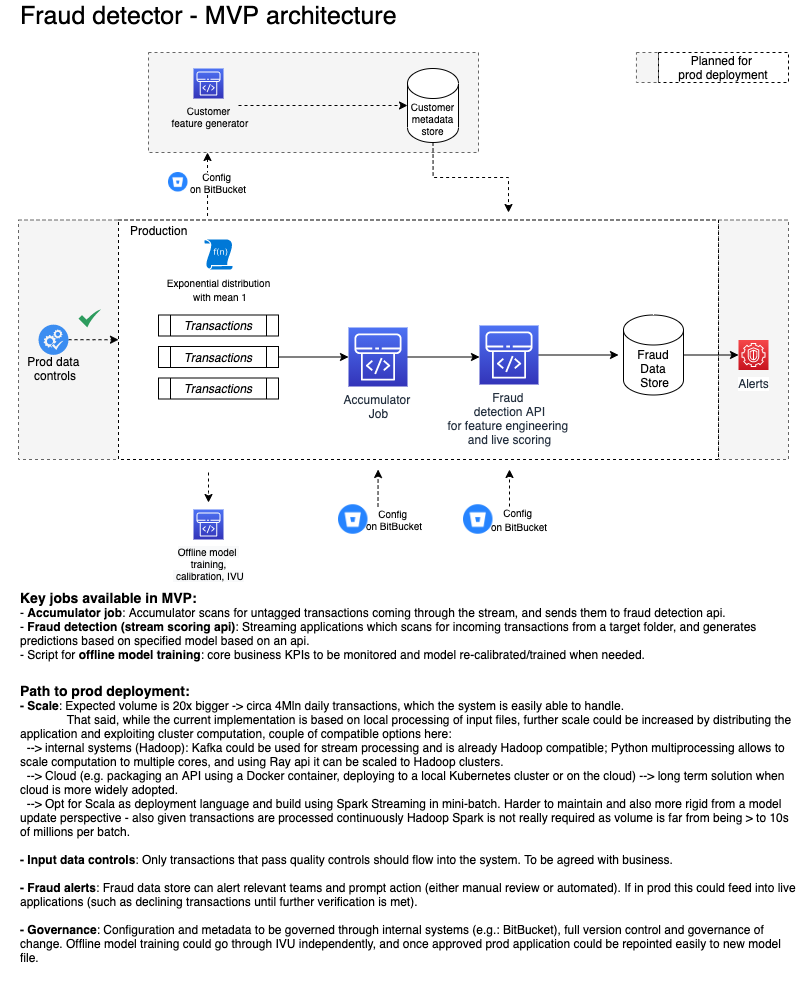

The diagram above was exported from draw.io. Its source (the exported page's mxGraphModel, read from the mxfile embedded in the PNG):
<mxGraphModel dx="2618" dy="3050" grid="1" gridSize="10" guides="1" tooltips="1" connect="1" arrows="1" fold="1" page="1" pageScale="1" pageWidth="1169" pageHeight="827" math="0" shadow="0">
  <root>
    <mxCell id="0" />
    <mxCell id="1" parent="0" />
    <mxCell id="SYin--aoEglzGb0Y566A-70" value="" style="rounded=0;whiteSpace=wrap;html=1;fillColor=#f5f5f5;dashed=1;strokeColor=#666666;fontColor=#333333;" vertex="1" parent="1">
      <mxGeometry x="20" y="-612.5" width="100" height="239.5" as="geometry" />
    </mxCell>
    <mxCell id="SYin--aoEglzGb0Y566A-64" value="" style="rounded=0;whiteSpace=wrap;html=1;fillColor=#f5f5f5;dashed=1;strokeColor=#666666;fontColor=#333333;" vertex="1" parent="1">
      <mxGeometry x="150" y="-780" width="330" height="100" as="geometry" />
    </mxCell>
    <mxCell id="SYin--aoEglzGb0Y566A-45" value="" style="rounded=0;whiteSpace=wrap;html=1;fillColor=#f5f5f5;dashed=1;strokeColor=#666666;fontColor=#333333;" vertex="1" parent="1">
      <mxGeometry x="720" y="-612.5" width="70" height="239.5" as="geometry" />
    </mxCell>
    <mxCell id="SYin--aoEglzGb0Y566A-28" value="" style="rounded=0;whiteSpace=wrap;html=1;fillColor=none;dashed=1;" vertex="1" parent="1">
      <mxGeometry x="120" y="-612.5" width="600" height="239.5" as="geometry" />
    </mxCell>
    <mxCell id="UEzPUAAOIrF-is8g5C7q-193" value="Alerts" style="outlineConnect=0;fontColor=#232F3E;gradientColor=#F54749;gradientDirection=north;fillColor=#C7131F;strokeColor=#ffffff;dashed=0;verticalLabelPosition=bottom;verticalAlign=top;align=center;html=1;fontSize=12;fontStyle=0;aspect=fixed;shape=mxgraph.aws4.resourceIcon;resIcon=mxgraph.aws4.guardduty;labelBackgroundColor=#ffffff;" parent="1" vertex="1">
      <mxGeometry x="740" y="-492.5" width="30" height="30" as="geometry" />
    </mxCell>
    <mxCell id="SYin--aoEglzGb0Y566A-3" value="&lt;i&gt;Transactions&lt;/i&gt;" style="shape=process;whiteSpace=wrap;html=1;backgroundOutline=1;" vertex="1" parent="1">
      <mxGeometry x="160" y="-454.5" width="120" height="21" as="geometry" />
    </mxCell>
    <mxCell id="SYin--aoEglzGb0Y566A-23" value="" style="edgeStyle=orthogonalEdgeStyle;rounded=0;orthogonalLoop=1;jettySize=auto;html=1;" edge="1" parent="1" source="SYin--aoEglzGb0Y566A-8" target="SYin--aoEglzGb0Y566A-18">
      <mxGeometry relative="1" as="geometry" />
    </mxCell>
    <mxCell id="SYin--aoEglzGb0Y566A-8" value="&lt;i&gt;Transactions&lt;/i&gt;" style="shape=process;whiteSpace=wrap;html=1;backgroundOutline=1;" vertex="1" parent="1">
      <mxGeometry x="160" y="-486" width="120" height="21" as="geometry" />
    </mxCell>
    <mxCell id="SYin--aoEglzGb0Y566A-9" value="&lt;i&gt;Transactions&lt;/i&gt;" style="shape=process;whiteSpace=wrap;html=1;backgroundOutline=1;" vertex="1" parent="1">
      <mxGeometry x="160" y="-517.5" width="120" height="21" as="geometry" />
    </mxCell>
    <mxCell id="SYin--aoEglzGb0Y566A-12" value="&lt;font style=&quot;font-size: 10px&quot;&gt;Exponential distribution&lt;br&gt;&amp;nbsp;with mean 1&lt;/font&gt;" style="aspect=fixed;pointerEvents=1;shadow=0;dashed=0;html=1;strokeColor=none;labelPosition=center;verticalLabelPosition=bottom;verticalAlign=top;align=center;shape=mxgraph.mscae.enterprise.udf_function;fillColor=#0078D7;" vertex="1" parent="1">
      <mxGeometry x="205.9" y="-593" width="28.2" height="30" as="geometry" />
    </mxCell>
    <mxCell id="SYin--aoEglzGb0Y566A-24" style="edgeStyle=orthogonalEdgeStyle;rounded=0;orthogonalLoop=1;jettySize=auto;html=1;entryX=0;entryY=0.5;entryDx=0;entryDy=0;entryPerimeter=0;" edge="1" parent="1" source="SYin--aoEglzGb0Y566A-18">
      <mxGeometry relative="1" as="geometry">
        <mxPoint x="481" y="-475.5" as="targetPoint" />
      </mxGeometry>
    </mxCell>
    <mxCell id="SYin--aoEglzGb0Y566A-18" value="Accumulator &lt;br&gt;Job" style="outlineConnect=0;fontColor=#232F3E;gradientColor=#4D72F3;gradientDirection=north;fillColor=#3334B9;strokeColor=#ffffff;dashed=0;verticalLabelPosition=bottom;verticalAlign=top;align=center;html=1;fontSize=12;fontStyle=0;aspect=fixed;shape=mxgraph.aws4.resourceIcon;resIcon=mxgraph.aws4.codepipeline;labelBackgroundColor=none;" vertex="1" parent="1">
      <mxGeometry x="350" y="-505" width="59" height="59" as="geometry" />
    </mxCell>
    <mxCell id="SYin--aoEglzGb0Y566A-26" style="edgeStyle=orthogonalEdgeStyle;rounded=0;orthogonalLoop=1;jettySize=auto;html=1;" edge="1" parent="1" source="SYin--aoEglzGb0Y566A-19">
      <mxGeometry relative="1" as="geometry">
        <mxPoint x="620" y="-477.5" as="targetPoint" />
      </mxGeometry>
    </mxCell>
    <mxCell id="SYin--aoEglzGb0Y566A-19" value="Fraud &lt;br&gt;detection API&lt;br&gt;for feature engineering &lt;br&gt;and live scoring" style="outlineConnect=0;fontColor=#232F3E;gradientColor=#4D72F3;gradientDirection=north;fillColor=#3334B9;strokeColor=#ffffff;dashed=0;verticalLabelPosition=bottom;verticalAlign=top;align=center;html=1;fontSize=12;fontStyle=0;aspect=fixed;shape=mxgraph.aws4.resourceIcon;resIcon=mxgraph.aws4.codepipeline;labelBackgroundColor=none;" vertex="1" parent="1">
      <mxGeometry x="481" y="-507" width="59" height="59" as="geometry" />
    </mxCell>
    <mxCell id="SYin--aoEglzGb0Y566A-27" style="edgeStyle=orthogonalEdgeStyle;rounded=0;orthogonalLoop=1;jettySize=auto;html=1;" edge="1" parent="1" source="SYin--aoEglzGb0Y566A-20" target="UEzPUAAOIrF-is8g5C7q-193">
      <mxGeometry relative="1" as="geometry" />
    </mxCell>
    <mxCell id="SYin--aoEglzGb0Y566A-20" value="Fraud Data&lt;br&gt;&amp;nbsp;Store" style="shape=cylinder3;whiteSpace=wrap;html=1;boundedLbl=1;backgroundOutline=1;size=15;" vertex="1" parent="1">
      <mxGeometry x="625" y="-517.5" width="60" height="80" as="geometry" />
    </mxCell>
    <mxCell id="SYin--aoEglzGb0Y566A-32" value="Production" style="text;html=1;strokeColor=none;fillColor=none;align=left;verticalAlign=middle;whiteSpace=wrap;rounded=0;dashed=1;" vertex="1" parent="1">
      <mxGeometry x="130" y="-612.5" width="130" height="20" as="geometry" />
    </mxCell>
    <mxCell id="SYin--aoEglzGb0Y566A-39" style="edgeStyle=orthogonalEdgeStyle;rounded=0;orthogonalLoop=1;jettySize=auto;html=1;dashed=1;" edge="1" parent="1">
      <mxGeometry relative="1" as="geometry">
        <mxPoint x="379.5" y="-326" as="sourcePoint" />
        <mxPoint x="380" y="-363" as="targetPoint" />
        <Array as="points">
          <mxPoint x="380" y="-363" />
          <mxPoint x="380" y="-363" />
        </Array>
      </mxGeometry>
    </mxCell>
    <mxCell id="SYin--aoEglzGb0Y566A-38" value="Config &lt;br style=&quot;font-size: 10px;&quot;&gt;on BitBucket" style="text;html=1;strokeColor=none;fillColor=none;align=center;verticalAlign=middle;whiteSpace=wrap;rounded=0;dashed=1;fontSize=10;" vertex="1" parent="1">
      <mxGeometry x="341" y="-323" width="110" height="20" as="geometry" />
    </mxCell>
    <mxCell id="SYin--aoEglzGb0Y566A-41" style="edgeStyle=orthogonalEdgeStyle;rounded=0;orthogonalLoop=1;jettySize=auto;html=1;dashed=1;" edge="1" parent="1">
      <mxGeometry relative="1" as="geometry">
        <mxPoint x="511" y="-326" as="sourcePoint" />
        <mxPoint x="511" y="-363" as="targetPoint" />
        <Array as="points">
          <mxPoint x="511" y="-363" />
          <mxPoint x="511" y="-363" />
        </Array>
      </mxGeometry>
    </mxCell>
    <mxCell id="SYin--aoEglzGb0Y566A-47" value="" style="rounded=0;whiteSpace=wrap;html=1;fillColor=#f5f5f5;dashed=1;strokeColor=#666666;fontColor=#333333;" vertex="1" parent="1">
      <mxGeometry x="637.95" y="-780" width="22.05" height="30" as="geometry" />
    </mxCell>
    <mxCell id="SYin--aoEglzGb0Y566A-48" value="Planned for &lt;br&gt;prod deployment" style="text;html=1;fillColor=none;align=center;verticalAlign=middle;whiteSpace=wrap;rounded=0;dashed=1;strokeColor=#000000;" vertex="1" parent="1">
      <mxGeometry x="660" y="-780" width="130" height="30" as="geometry" />
    </mxCell>
    <mxCell id="SYin--aoEglzGb0Y566A-52" style="edgeStyle=orthogonalEdgeStyle;rounded=0;orthogonalLoop=1;jettySize=auto;html=1;dashed=1;" edge="1" parent="1">
      <mxGeometry relative="1" as="geometry">
        <mxPoint x="210" y="-360" as="sourcePoint" />
        <mxPoint x="210" y="-330" as="targetPoint" />
        <Array as="points">
          <mxPoint x="210" y="-340" />
          <mxPoint x="210" y="-340" />
        </Array>
      </mxGeometry>
    </mxCell>
    <mxCell id="SYin--aoEglzGb0Y566A-55" value="&lt;span style=&quot;color: rgb(0 , 0 , 0) ; background-color: rgb(248 , 249 , 250) ; font-size: 10px&quot;&gt;Offline model &lt;br style=&quot;font-size: 10px&quot;&gt;training,&lt;/span&gt;&lt;br style=&quot;color: rgb(0 , 0 , 0) ; background-color: rgb(248 , 249 , 250) ; font-size: 10px&quot;&gt;&lt;span style=&quot;color: rgb(0 , 0 , 0) ; background-color: rgb(248 , 249 , 250) ; font-size: 10px&quot;&gt;&amp;nbsp;calibration, IVU&lt;/span&gt;" style="outlineConnect=0;fontColor=#232F3E;gradientColor=#4D72F3;gradientDirection=north;fillColor=#3334B9;strokeColor=#ffffff;dashed=0;verticalLabelPosition=bottom;verticalAlign=top;align=center;html=1;fontSize=10;fontStyle=0;aspect=fixed;shape=mxgraph.aws4.resourceIcon;resIcon=mxgraph.aws4.codepipeline;labelBackgroundColor=#ffffff;" vertex="1" parent="1">
      <mxGeometry x="195" y="-323" width="30" height="30" as="geometry" />
    </mxCell>
    <mxCell id="SYin--aoEglzGb0Y566A-57" style="edgeStyle=orthogonalEdgeStyle;rounded=0;orthogonalLoop=1;jettySize=auto;html=1;dashed=1;exitX=0.608;exitY=-0.2;exitDx=0;exitDy=0;exitPerimeter=0;" edge="1" parent="1" source="SYin--aoEglzGb0Y566A-32">
      <mxGeometry relative="1" as="geometry">
        <mxPoint x="210" y="-810" as="sourcePoint" />
        <mxPoint x="210" y="-680" as="targetPoint" />
        <Array as="points">
          <mxPoint x="209" y="-680" />
        </Array>
      </mxGeometry>
    </mxCell>
    <mxCell id="SYin--aoEglzGb0Y566A-58" value="&lt;font color=&quot;#000000&quot; style=&quot;font-size: 10px;&quot;&gt;&lt;span style=&quot;font-size: 10px;&quot;&gt;Customer&lt;br style=&quot;font-size: 10px;&quot;&gt;&amp;nbsp;feature generator&lt;/span&gt;&lt;/font&gt;" style="outlineConnect=0;fontColor=#232F3E;gradientColor=#4D72F3;gradientDirection=north;fillColor=#3334B9;strokeColor=#ffffff;dashed=0;verticalLabelPosition=bottom;verticalAlign=top;align=center;html=1;fontSize=10;fontStyle=0;aspect=fixed;shape=mxgraph.aws4.resourceIcon;resIcon=mxgraph.aws4.codepipeline;labelBackgroundColor=none;" vertex="1" parent="1">
      <mxGeometry x="195" y="-764" width="30" height="30" as="geometry" />
    </mxCell>
    <mxCell id="SYin--aoEglzGb0Y566A-65" style="edgeStyle=orthogonalEdgeStyle;rounded=0;orthogonalLoop=1;jettySize=auto;html=1;exitX=0.5;exitY=1;exitDx=0;exitDy=0;exitPerimeter=0;dashed=1;fontSize=10;" edge="1" parent="1" source="SYin--aoEglzGb0Y566A-60">
      <mxGeometry relative="1" as="geometry">
        <mxPoint x="510" y="-620" as="targetPoint" />
      </mxGeometry>
    </mxCell>
    <mxCell id="SYin--aoEglzGb0Y566A-60" value="Customer metadata store" style="shape=cylinder3;whiteSpace=wrap;html=1;boundedLbl=1;backgroundOutline=1;size=15;fontSize=10;" vertex="1" parent="1">
      <mxGeometry x="409" y="-764" width="51" height="74" as="geometry" />
    </mxCell>
    <mxCell id="SYin--aoEglzGb0Y566A-61" style="edgeStyle=orthogonalEdgeStyle;rounded=0;orthogonalLoop=1;jettySize=auto;html=1;dashed=1;entryX=0;entryY=0.5;entryDx=0;entryDy=0;entryPerimeter=0;" edge="1" parent="1" target="SYin--aoEglzGb0Y566A-60">
      <mxGeometry relative="1" as="geometry">
        <mxPoint x="240" y="-727" as="sourcePoint" />
        <mxPoint x="220" y="-670" as="targetPoint" />
        <Array as="points">
          <mxPoint x="330" y="-727" />
          <mxPoint x="330" y="-727" />
        </Array>
      </mxGeometry>
    </mxCell>
    <mxCell id="SYin--aoEglzGb0Y566A-69" style="edgeStyle=orthogonalEdgeStyle;rounded=0;orthogonalLoop=1;jettySize=auto;html=1;dashed=1;fontSize=10;entryX=0;entryY=0.5;entryDx=0;entryDy=0;" edge="1" parent="1" source="SYin--aoEglzGb0Y566A-66" target="SYin--aoEglzGb0Y566A-28">
      <mxGeometry relative="1" as="geometry">
        <mxPoint x="120" y="-504.85" as="targetPoint" />
      </mxGeometry>
    </mxCell>
    <mxCell id="SYin--aoEglzGb0Y566A-66" value="" style="html=1;aspect=fixed;strokeColor=none;shadow=0;align=center;verticalAlign=top;fillColor=#3B8DF1;shape=mxgraph.gcp2.systems_check;dashed=1;fontSize=10;" vertex="1" parent="1">
      <mxGeometry x="40" y="-507.9" width="30" height="30.3" as="geometry" />
    </mxCell>
    <mxCell id="SYin--aoEglzGb0Y566A-67" value="Prod data &lt;br&gt;controls" style="text;html=1;strokeColor=none;fillColor=none;align=center;verticalAlign=middle;whiteSpace=wrap;rounded=0;dashed=1;" vertex="1" parent="1">
      <mxGeometry x="1.829999999999984" y="-474.5" width="110" height="20" as="geometry" />
    </mxCell>
    <mxCell id="SYin--aoEglzGb0Y566A-68" value="" style="html=1;aspect=fixed;strokeColor=none;shadow=0;align=center;verticalAlign=top;fillColor=#2D9C5E;shape=mxgraph.gcp2.check;dashed=1;fontSize=10;" vertex="1" parent="1">
      <mxGeometry x="80" y="-523" width="22.5" height="18" as="geometry" />
    </mxCell>
    <mxCell id="SYin--aoEglzGb0Y566A-71" value="" style="shape=image;html=1;verticalAlign=top;verticalLabelPosition=bottom;labelBackgroundColor=#ffffff;imageAspect=0;aspect=fixed;image=https://cdn3.iconfinder.com/data/icons/popular-services-brands/512/bitbucket-128.png;dashed=1;strokeColor=#000000;fillColor=#ffffff;fontSize=10;" vertex="1" parent="1">
      <mxGeometry x="340" y="-327.75" width="29.5" height="29.5" as="geometry" />
    </mxCell>
    <mxCell id="SYin--aoEglzGb0Y566A-73" value="&lt;font style=&quot;font-size: 10px&quot;&gt;Config &lt;br&gt;on BitBucket&lt;/font&gt;" style="text;html=1;strokeColor=none;fillColor=none;align=center;verticalAlign=middle;whiteSpace=wrap;rounded=0;dashed=1;" vertex="1" parent="1">
      <mxGeometry x="466" y="-323" width="110" height="20" as="geometry" />
    </mxCell>
    <mxCell id="SYin--aoEglzGb0Y566A-74" value="" style="shape=image;html=1;verticalAlign=top;verticalLabelPosition=bottom;labelBackgroundColor=#ffffff;imageAspect=0;aspect=fixed;image=https://cdn3.iconfinder.com/data/icons/popular-services-brands/512/bitbucket-128.png;dashed=1;strokeColor=#000000;fillColor=#ffffff;fontSize=10;" vertex="1" parent="1">
      <mxGeometry x="465" y="-327.75" width="29.5" height="29.5" as="geometry" />
    </mxCell>
    <mxCell id="SYin--aoEglzGb0Y566A-76" value="Config &lt;br style=&quot;font-size: 10px;&quot;&gt;on BitBucket" style="text;html=1;strokeColor=none;align=center;verticalAlign=middle;whiteSpace=wrap;rounded=0;dashed=1;fontSize=10;fillColor=#ffffff;" vertex="1" parent="1">
      <mxGeometry x="165" y="-660" width="110" height="20" as="geometry" />
    </mxCell>
    <mxCell id="SYin--aoEglzGb0Y566A-77" value="" style="shape=image;html=1;verticalAlign=top;verticalLabelPosition=bottom;labelBackgroundColor=#ffffff;imageAspect=0;aspect=fixed;image=https://cdn3.iconfinder.com/data/icons/popular-services-brands/512/bitbucket-128.png;dashed=1;strokeColor=#000000;fillColor=#ffffff;fontSize=10;" vertex="1" parent="1">
      <mxGeometry x="170" y="-660" width="19.5" height="19.5" as="geometry" />
    </mxCell>
    <mxCell id="SYin--aoEglzGb0Y566A-80" value="&lt;font style=&quot;font-size: 25px&quot;&gt;Fraud detector - MVP architecture&lt;/font&gt;" style="text;html=1;strokeColor=none;fillColor=none;align=left;verticalAlign=middle;whiteSpace=wrap;rounded=0;dashed=1;labelBackgroundColor=none;fontSize=10;" vertex="1" parent="1">
      <mxGeometry x="20" y="-827" width="510" height="20" as="geometry" />
    </mxCell>
    <mxCell id="SYin--aoEglzGb0Y566A-81" value="&lt;font style=&quot;font-size: 12px&quot;&gt;&lt;b&gt;&lt;font style=&quot;font-size: 14px&quot;&gt;Key jobs available in MVP:&lt;/font&gt;&lt;/b&gt;&lt;br style=&quot;font-size: 11px&quot;&gt;&lt;font style=&quot;font-size: 12px&quot;&gt;- &lt;b&gt;Accumulator job&lt;/b&gt;:&amp;nbsp;Accumulator scans for untagged transactions coming through the stream, and sends them to fraud detection api.&lt;br&gt;- &lt;b&gt;Fraud detection (stream scoring api)&lt;/b&gt;:&amp;nbsp;Streaming applications which scans for incoming transactions from a target folder,&amp;nbsp;and generates predictions based&amp;nbsp;on specified model based on an api.&amp;nbsp;&lt;br&gt;- Script for &lt;b&gt;offline model training&lt;/b&gt;: core business KPIs to be monitored and model re-calibrated/trained when needed.&lt;br style=&quot;font-size: 11px&quot;&gt;&lt;span style=&quot;font-size: 11px&quot;&gt;&amp;nbsp;&lt;/span&gt;&lt;/font&gt;&lt;/font&gt;" style="text;html=1;strokeColor=none;fillColor=none;align=left;verticalAlign=middle;whiteSpace=wrap;rounded=0;dashed=1;labelBackgroundColor=none;fontSize=11;" vertex="1" parent="1">
      <mxGeometry x="20" y="-240" width="780" height="80" as="geometry" />
    </mxCell>
    <mxCell id="SYin--aoEglzGb0Y566A-82" value="&lt;font style=&quot;font-size: 12px&quot;&gt;&lt;b&gt;&lt;font style=&quot;font-size: 14px&quot;&gt;Path to prod deployment:&lt;/font&gt;&lt;/b&gt;&lt;br style=&quot;font-size: 11px&quot;&gt;&lt;font style=&quot;font-size: 12px&quot;&gt;&lt;b&gt;- Scale&lt;/b&gt;: Expected volume is 20x bigger -&amp;gt; circa 4Mln daily transactions, which the system is easily able to handle.&lt;br&gt;&amp;nbsp; &amp;nbsp; &amp;nbsp; &amp;nbsp; &amp;nbsp; &amp;nbsp; &amp;nbsp; That said,&amp;nbsp;while the current implementation is based on local processing of input files, further scale could be increased by distributing the application and exploiting cluster computation, couple of compatible options here:&lt;br&gt;&amp;nbsp; --&amp;gt; internal systems (Hadoop): Kafka could be used for stream processing and is already Hadoop compatible; Python multiprocessing allows to scale computation to multiple cores, and using Ray api it can be scaled to Hadoop clusters.&lt;br&gt;&amp;nbsp; --&amp;gt; Cloud (e.g. packaging an API using a Docker container, deploying to a local Kubernetes cluster or on the cloud) --&amp;gt; long term solution when cloud is more widely adopted.&lt;br&gt;&amp;nbsp; --&amp;gt; Opt for Scala as deployment language and build using Spark Streaming in mini-batch. Harder to maintain and also more rigid from a model update perspective - also given transactions are processed continuously Hadoop Spark is not really required as volume is far from being &amp;gt; to 10s of millions per batch.&lt;br&gt;&lt;br&gt;&lt;b&gt;- Input data controls&lt;/b&gt;: Only transactions that pass quality controls should flow into the system. To be agreed with business.&lt;br&gt;&lt;br&gt;&lt;b&gt;- Fraud alerts&lt;/b&gt;: Fraud data store can alert relevant teams and prompt action (either manual review or automated). If in prod this could feed into live applications (such as declining transactions until further verification is met).&lt;br&gt;&lt;br&gt;&lt;b&gt;- Governance&lt;/b&gt;: Configuration and metadata to be governed through internal systems (e.g.: BitBucket), full version control and governance of change. Offline model training could go through IVU independently, and once approved prod application could be repointed easily to new model file.&lt;br&gt;&lt;br&gt;&lt;br&gt;&lt;/font&gt;&lt;/font&gt;" style="text;html=1;strokeColor=none;fillColor=none;align=left;verticalAlign=middle;whiteSpace=wrap;rounded=0;dashed=1;labelBackgroundColor=none;fontSize=11;" vertex="1" parent="1">
      <mxGeometry x="20" y="-130" width="780" height="270" as="geometry" />
    </mxCell>
  </root>
</mxGraphModel>